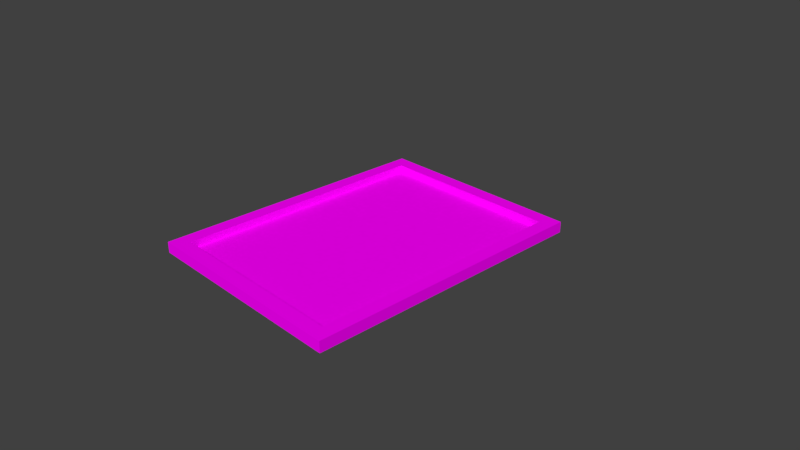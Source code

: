# Source: cargopallet.blend  (saved by Blender 2.78.0; exported with 4.5.12 LTS)
import bpy
from mathutils import Matrix  # noqa: F401  (used for matrix-valued properties, if any)

bpy.ops.wm.read_factory_settings(use_empty=True)
scene = bpy.context.scene
scene.name = 'Scene'

# ---- collections
col_collection_1 = bpy.data.collections.new('Collection 1'); scene.collection.children.link(col_collection_1)

# ---- images (referenced by path relative to the original .blend; pixels are not part of the script)
import os
ASSET_DIR = os.environ.get("B2B_ASSET_DIR", "")  # directory of the original .blend (textures are referenced by path, not embedded)
HERE = os.path.dirname(os.path.abspath(__file__))  # packed textures are extracted next to this script under _unpacked/

def load_image(name, relpath, width, height, colorspace="sRGB"):
    """Load a texture the original file referenced (path relative to the .blend, or extracted next to this script)."""
    p = next((c for c in (os.path.join(HERE, relpath), os.path.join(ASSET_DIR, relpath)) if relpath and os.path.exists(c)), "")
    if p:
        img = bpy.data.images.load(p, check_existing=True)
        img.name = name
    else:  # same state as the original file: an image datablock whose file is absent (Cycles renders it pink)
        img = bpy.data.images.new(name, width, height)
        img.source = "FILE"
        img.filepath = "//" + (relpath or name)
    img.colorspace_settings.name = colorspace
    return img
img_pk02_door02_c_png = load_image('pk02_door02_C.png', 'pk02_door02_C.png', 1024, 1024, 'sRGB')
img_pk02_trim01_c_png = load_image('pk02_trim01_C.png', 'pk02_trim01_C.png', 1024, 1024, 'sRGB')

# ---- materials (node trees are filled in below, after node groups)
mat_material = bpy.data.materials.new('Material')
mat_material.alpha_threshold = 0.0
mat_material.roughness = 0.5
mat_material.line_color = (0.0, 0.0, 0.0, 1.0)
mat_doors = bpy.data.materials.new('Doors')
mat_doors.alpha_threshold = 0.0
mat_doors.roughness = 0.5
mat_trim = bpy.data.materials.new('Trim')
mat_trim.alpha_threshold = 0.0
mat_trim.roughness = 0.5

# ---- material node trees
mat_doors.use_nodes = True; mat_doors.node_tree.nodes.clear()
_N = mat_doors.node_tree.nodes; _L = mat_doors.node_tree.links
n0 = _N.new('ShaderNodeOutputMaterial'); n0.name = 'Material Output'; n0.location = (300, 300)
n1 = _N.new('ShaderNodeBsdfDiffuse'); n1.name = 'Diffuse BSDF'; n1.location = (10, 300)
n2 = _N.new('ShaderNodeTexImage'); n2.name = 'Image Texture'; n2.location = (-180, 300)
n2.width = 140
n2.image = img_pk02_door02_c_png
_L.new(n1.outputs[0], n0.inputs[0])
_L.new(n2.outputs[0], n1.inputs[0])
n0.is_active_output = True
mat_trim.use_nodes = True; mat_trim.node_tree.nodes.clear()
_N = mat_trim.node_tree.nodes; _L = mat_trim.node_tree.links
n0 = _N.new('ShaderNodeOutputMaterial'); n0.name = 'Material Output'; n0.location = (300, 300)
n1 = _N.new('ShaderNodeBsdfDiffuse'); n1.name = 'Diffuse BSDF'; n1.location = (10, 300)
n2 = _N.new('ShaderNodeTexImage'); n2.name = 'Image Texture'; n2.location = (-180, 300)
n2.width = 140
n2.image = img_pk02_trim01_c_png
_L.new(n1.outputs[0], n0.inputs[0])
_L.new(n2.outputs[0], n1.inputs[0])
n0.is_active_output = True

# ---- world
world_world = bpy.data.worlds.new('World'); scene.world = world_world
world_world.color = (0.05088, 0.05088, 0.05088)
world_world.use_sun_shadow = False
world_world.sun_shadow_jitter_overblur = 0.0
world_world.cycles.sampling_method = 'MANUAL'

# ---- cameras
cam_camera = bpy.data.cameras.new('Camera')
cam_camera.clip_end = 100.0
cam_camera.lens = 35.0
cam_camera.sensor_width = 32.0
cam_camera.sensor_height = 18.0
cam_camera.ortho_scale = 7.314
cam_camera.dof.focus_distance = 0.0

# ---- meshes
me_cube = bpy.data.meshes.new('Cube')
me_cube.from_pydata([(1.0, 1.0, -1.0), (1.0, -1.0, -1.0), (-1.0, -1.0, -1.0), (-1.0, 1.0, -1.0), (1.0, 1.0, 1.0), (1.0, -1.0, 1.0), (-1.0, -1.0, 1.0), (-1.0, 1.0, 1.0), (1.0, 1.0, 1.0), (1.0, -1.0, 1.0), (-1.0, 1.0, 1.0), (-1.0, -1.0, 1.0), (0.8708, 1.0, 1.0), (0.8708, -1.0, 1.0), (-0.8708, 1.0, 1.0), (-0.8708, -1.0, 1.0), (0.8708, 0.9004, 1.0), (0.8708, -0.9004, 1.0), (-0.8708, 0.9004, 1.0), (-0.8708, -0.9004, 1.0), (1.788e-07, 1.0, -1.0), (0.0, -1.0, -1.0), (2.384e-07, 1.0, 1.0), (-5.364e-07, -1.0, 1.0), (2.384e-07, 1.0, 1.0), (-5.364e-07, -1.0, 1.0), (2.384e-07, 1.0, 1.0), (-4.768e-07, -1.0, 1.0), (2.384e-07, 0.9004, 1.0), (-4.172e-07, -0.9004, 1.0), (0.8708, 0.9004, -0.3333), (0.8708, -0.9004, -0.3333), (2.384e-07, 0.9004, -0.3333), (-0.8708, 0.9004, -0.3333), (-4.172e-07, -0.9004, -0.3333), (-0.8708, -0.9004, -0.3333)], [], [(20, 21, 2, 3), (23, 5, 9, 25), (0, 4, 5, 1), (21, 23, 6, 2), (2, 6, 7, 3), (22, 20, 3, 7), (25, 9, 13, 27), (5, 4, 8, 9), (7, 6, 11, 10), (22, 7, 10, 24), (14, 15, 19, 18), (9, 8, 12, 13), (10, 11, 15, 14), (24, 10, 14, 26), (19, 29, 34, 35), (26, 14, 18, 28), (27, 13, 17, 29), (13, 12, 16, 17), (15, 27, 29, 19), (12, 26, 28, 16), (29, 17, 31, 34), (8, 24, 26, 12), (4, 22, 24, 8), (11, 25, 27, 15), (4, 0, 20, 22), (1, 5, 23, 21), (6, 23, 25, 11), (0, 1, 21, 20), (32, 33, 35, 34), (30, 32, 34, 31), (17, 16, 30, 31), (16, 28, 32, 30), (18, 19, 35, 33), (28, 18, 33, 32)])
me_cube.polygons.foreach_set('material_index', [0, 0, 2, 2, 2, 2, 0, 0, 0, 0, 0, 2, 2, 0, 2, 2, 2, 0, 2, 2, 2, 0, 0, 0, 2, 2, 0, 0, 1, 1, 2, 2, 2, 2])
_uv = me_cube.uv_layers.new(name='UVMap')
_uv.uv.foreach_set('vector', [0.0, 0.0, 1.0, 0.0, 1.0, 1.0, 0.0, 1.0, 0.0, 0.0, 1.0, 0.0, 1.0, 1.0, 0.0, 1.0, 1.0, 1.0, 2.682e-07, 1.0, 0.0, 0.0, 1.0, 5.96e-08, 2.424e-07, 1.0, 0.0, 1.192e-07, 1.0, 0.0, 1.0, 1.0, 1.0, 1.0, 1.192e-07, 1.0, 0.0, 2.682e-07, 1.0, 0.0, 0.0, 0.5, 1.0, 0.5, 1.0, 1.0, 8.941e-08, 1.0, 0.0, 0.0, 1.0, 0.0, 1.0, 1.0, 0.0, 1.0, 0.0, 0.0, 1.0, 0.0, 1.0, 1.0, 0.0, 1.0, 0.0, 0.0, 1.0, 0.0, 1.0, 1.0, 0.0, 1.0, 0.0, 0.0, 1.0, 0.0, 1.0, 1.0, 0.0, 1.0, 0.0, 0.0, 1.0, 0.0, 1.0, 1.0, 0.0, 1.0, 1.0, 2.98e-08, 1.0, 1.0, 0.0, 1.0, 4.614e-07, 0.0, 0.0, 1.0, 2.307e-06, 0.0, 1.0, 2.98e-08, 1.0, 1.0, 0.0, 0.0, 1.0, 0.0, 1.0, 1.0, 0.0, 1.0, 2.682e-07, 1.0, 1.788e-07, 0.5, 1.0, 0.5, 1.0, 1.0, 1.0, 3.589e-08, 1.0, 1.0, 5.986e-07, 1.0, 0.0, 0.0, 1.0, 0.5, 1.0, 1.0, 5.986e-07, 1.0, 5.986e-07, 0.5, 0.0, 0.0, 1.0, 0.0, 1.0, 1.0, 0.0, 1.0, 1.0, 0.0, 1.0, 0.5, 5.986e-07, 0.5, 0.0, 0.0, 1.0, 0.0, 1.0, 1.0, 0.0, 1.0, 0.0, 0.0, 1.788e-07, 0.5, 0.0, 1.027e-07, 1.0, 0.0, 1.0, 0.5, 0.0, 0.0, 1.0, 0.0, 1.0, 1.0, 0.0, 1.0, 0.0, 0.0, 1.0, 0.0, 1.0, 1.0, 0.0, 1.0, 0.0, 0.0, 1.0, 0.0, 1.0, 1.0, 0.0, 1.0, 0.0, 0.0, 1.0, 5.96e-08, 1.0, 0.5, 0.0, 0.5, 1.0, 0.0, 1.0, 0.25, 0.0, 0.25, 5.96e-08, 4.47e-08, 0.0, 0.0, 1.0, 0.0, 1.0, 1.0, 0.0, 1.0, 0.0, 0.0, 1.0, 0.0, 1.0, 1.0, 0.0, 1.0, 1.0, 1.0, 0.0, 1.0, 0.0, 1.324e-07, 1.0, 0.0, 0.0, 0.0, 1.0, 3.31e-08, 1.0, 1.0, 4.791e-07, 1.0, 1.788e-07, 1.0, 0.0, 3.31e-08, 1.0, 0.0, 1.0, 1.0, 8.941e-08, 1.0, 8.941e-08, 0.5, 1.0, 0.5, 1.0, 1.0, 3.129e-07, 1.0, 0.0, 1.324e-07, 1.0, 0.0, 1.0, 1.0, 8.941e-08, 0.5, 0.0, 6.845e-08, 1.0, 0.0, 1.0, 0.5])
me_cube.materials.append(mat_material)
me_cube.materials.append(mat_doors)
me_cube.materials.append(mat_trim)
me_cube.use_remesh_preserve_volume = False
me_cube.use_remesh_preserve_attributes = False
me_cube.use_mirror_vertex_groups = False
me_cube.update()

# ---- objects
ob_cube = bpy.data.objects.new('Cube', me_cube)
ob_camera = bpy.data.objects.new('Camera', cam_camera)

# ---- transforms, parenting, visibility, modifiers, constraints
ob_cube.location = (0.0, 0.0, 0.2433)
ob_cube.scale = (1.5, 2.0, 0.075)
ob_cube.lock_rotations_4d = False
ob_cube.empty_display_type = 'ARROWS'
ob_cube.lineart.crease_threshold = 0.0
ob_camera.location = (7.481, -6.508, 5.344)
ob_camera.rotation_euler = (1.109, 0.0, 0.8149)
ob_camera.lock_rotations_4d = False
ob_camera.empty_display_type = 'ARROWS'
ob_camera.color = (0.0, 0.0, 0.0, 0.0)
ob_camera.display_type = 'WIRE'
ob_camera.lineart.crease_threshold = 0.0

# ---- collection membership
col_collection_1.objects.link(ob_cube)
col_collection_1.objects.link(ob_camera)

# ---- scene / render settings (as saved in the file)
scene.camera = ob_camera
scene.frame_start = 1; scene.frame_end = 250; scene.frame_set(1)
scene.render.engine = 'CYCLES'
scene.render.resolution_percentage = 50
scene.render.dither_intensity = 0.0
scene.cycles.use_denoising = False
scene.cycles.samples = 128
scene.cycles.sampling_pattern = 'TABULATED_SOBOL'
scene.cycles.light_sampling_threshold = 0.0
scene.cycles.use_adaptive_sampling = False
scene.cycles.use_light_tree = False
scene.cycles.blur_glossy = 0.0
scene.cycles.sample_clamp_indirect = 0.0
scene.view_settings.view_transform = 'Standard'
bpy.context.view_layer.update()

# ---- added for rendering (the .blend has no usable light): sun
light_auto_sun = bpy.data.lights.new('AutoSun', 'SUN')
light_auto_sun.energy = 3.0
light_auto_sun.angle = 0.0523599
ob_auto_sun = bpy.data.objects.new('AutoSun', light_auto_sun)
scene.collection.objects.link(ob_auto_sun)
ob_auto_sun.rotation_euler = (0.872665, 0.174533, 0.523599)
bpy.context.view_layer.update()
